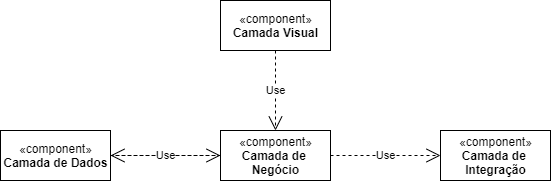

The diagram above was exported from draw.io. Its source (the exported page's mxGraphModel, read from the mxfile embedded in the PNG):
<mxGraphModel dx="732" dy="464" grid="1" gridSize="10" guides="1" tooltips="1" connect="1" arrows="1" fold="1" page="1" pageScale="1" pageWidth="850" pageHeight="1100" math="0" shadow="0">
  <root>
    <mxCell id="0" />
    <mxCell id="1" parent="0" />
    <mxCell id="yVnNQ_VUXnATPxX_5hG1-22" value="«component»&lt;br&gt;&lt;b&gt;Camada Visual&lt;/b&gt;" style="html=1;" vertex="1" parent="1">
      <mxGeometry x="400" y="100" width="110" height="50" as="geometry" />
    </mxCell>
    <mxCell id="yVnNQ_VUXnATPxX_5hG1-23" value="«component»&lt;br&gt;&lt;b&gt;Camada de &lt;br&gt;Integração&lt;/b&gt;" style="html=1;" vertex="1" parent="1">
      <mxGeometry x="620" y="230" width="110" height="50" as="geometry" />
    </mxCell>
    <mxCell id="yVnNQ_VUXnATPxX_5hG1-24" value="«component»&lt;br&gt;&lt;b&gt;Camada de &lt;br&gt;Negócio&lt;/b&gt;" style="html=1;" vertex="1" parent="1">
      <mxGeometry x="400" y="230" width="110" height="50" as="geometry" />
    </mxCell>
    <mxCell id="yVnNQ_VUXnATPxX_5hG1-25" value="«component»&lt;br&gt;&lt;b&gt;Camada de Dados&lt;/b&gt;" style="html=1;" vertex="1" parent="1">
      <mxGeometry x="180" y="230" width="110" height="50" as="geometry" />
    </mxCell>
    <mxCell id="yVnNQ_VUXnATPxX_5hG1-26" value="Use" style="endArrow=open;endSize=12;dashed=1;html=1;entryX=0;entryY=0.5;entryDx=0;entryDy=0;exitX=1;exitY=0.5;exitDx=0;exitDy=0;" edge="1" parent="1" source="yVnNQ_VUXnATPxX_5hG1-24" target="yVnNQ_VUXnATPxX_5hG1-23">
      <mxGeometry width="160" relative="1" as="geometry">
        <mxPoint x="370" y="290" as="sourcePoint" />
        <mxPoint x="530" y="290" as="targetPoint" />
      </mxGeometry>
    </mxCell>
    <mxCell id="yVnNQ_VUXnATPxX_5hG1-27" value="Use" style="endArrow=open;endSize=12;dashed=1;html=1;entryX=0.5;entryY=0;entryDx=0;entryDy=0;exitX=0.5;exitY=1;exitDx=0;exitDy=0;" edge="1" parent="1" source="yVnNQ_VUXnATPxX_5hG1-22" target="yVnNQ_VUXnATPxX_5hG1-24">
      <mxGeometry width="160" relative="1" as="geometry">
        <mxPoint x="480" y="200" as="sourcePoint" />
        <mxPoint x="620" y="200" as="targetPoint" />
      </mxGeometry>
    </mxCell>
    <mxCell id="yVnNQ_VUXnATPxX_5hG1-28" value="Use" style="endArrow=open;endSize=12;dashed=1;html=1;entryX=1;entryY=0.5;entryDx=0;entryDy=0;exitX=0;exitY=0.5;exitDx=0;exitDy=0;" edge="1" parent="1" source="yVnNQ_VUXnATPxX_5hG1-24" target="yVnNQ_VUXnATPxX_5hG1-25">
      <mxGeometry width="160" relative="1" as="geometry">
        <mxPoint x="330" y="300" as="sourcePoint" />
        <mxPoint x="330" y="370" as="targetPoint" />
      </mxGeometry>
    </mxCell>
    <mxCell id="yVnNQ_VUXnATPxX_5hG1-29" value="Use" style="endArrow=open;endSize=12;dashed=1;html=1;exitX=1;exitY=0.5;exitDx=0;exitDy=0;entryX=0;entryY=0.5;entryDx=0;entryDy=0;" edge="1" parent="1" source="yVnNQ_VUXnATPxX_5hG1-25" target="yVnNQ_VUXnATPxX_5hG1-24">
      <mxGeometry width="160" relative="1" as="geometry">
        <mxPoint x="290" y="260" as="sourcePoint" />
        <mxPoint x="360" y="390" as="targetPoint" />
      </mxGeometry>
    </mxCell>
  </root>
</mxGraphModel>